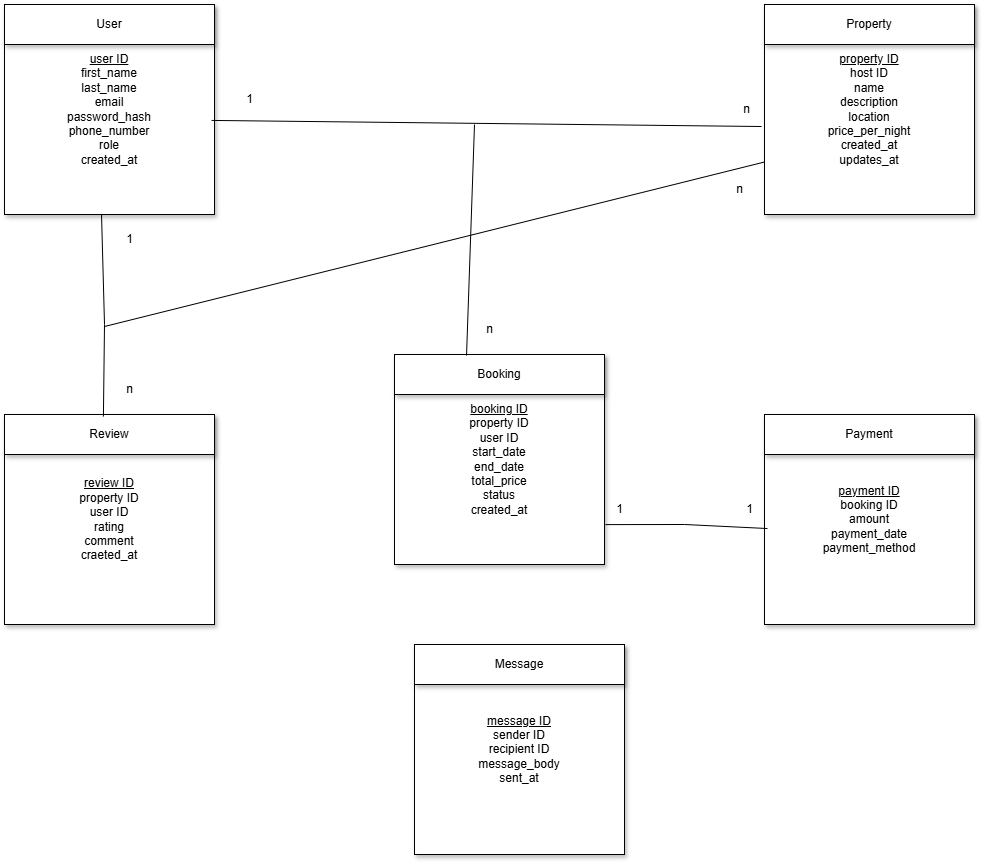

The diagram above was exported from draw.io. Its source (the exported page's mxGraphModel, read from the mxfile embedded in the PNG):
<mxGraphModel dx="1111" dy="473" grid="1" gridSize="10" guides="1" tooltips="1" connect="1" arrows="1" fold="1" page="1" pageScale="1" pageWidth="827" pageHeight="1169" math="0" shadow="0">
  <root>
    <mxCell id="0" />
    <mxCell id="1" parent="0" />
    <mxCell id="-MOmes45W2ETOp_4r09T-1" value="&lt;u&gt;user ID&lt;/u&gt;&lt;div&gt;first_name&lt;/div&gt;&lt;div&gt;last_name&lt;/div&gt;&lt;div&gt;email&lt;/div&gt;&lt;div&gt;password_hash&lt;/div&gt;&lt;div&gt;phone_number&lt;/div&gt;&lt;div&gt;role&lt;/div&gt;&lt;div&gt;created_at&lt;/div&gt;" style="whiteSpace=wrap;html=1;aspect=fixed;shadow=1;" vertex="1" parent="1">
      <mxGeometry x="100" y="40" width="210" height="210" as="geometry" />
    </mxCell>
    <mxCell id="-MOmes45W2ETOp_4r09T-2" value="User" style="rounded=0;whiteSpace=wrap;html=1;shadow=1;" vertex="1" parent="1">
      <mxGeometry x="100" y="40" width="210" height="40" as="geometry" />
    </mxCell>
    <mxCell id="-MOmes45W2ETOp_4r09T-4" value="&lt;u&gt;property ID&lt;/u&gt;&lt;div&gt;host ID&lt;br&gt;&lt;/div&gt;&lt;div&gt;name&lt;/div&gt;&lt;div&gt;description&lt;/div&gt;&lt;div&gt;location&lt;/div&gt;&lt;div&gt;price_per_night&lt;/div&gt;&lt;div&gt;created_at&lt;/div&gt;&lt;div&gt;updates_at&lt;/div&gt;" style="whiteSpace=wrap;html=1;aspect=fixed;shadow=1;" vertex="1" parent="1">
      <mxGeometry x="860" y="40" width="210" height="210" as="geometry" />
    </mxCell>
    <mxCell id="-MOmes45W2ETOp_4r09T-5" value="Property" style="rounded=0;whiteSpace=wrap;html=1;shadow=1;" vertex="1" parent="1">
      <mxGeometry x="860" y="40" width="210" height="40" as="geometry" />
    </mxCell>
    <mxCell id="-MOmes45W2ETOp_4r09T-6" value="&lt;u&gt;payment ID&lt;/u&gt;&lt;div&gt;booking ID&lt;/div&gt;&lt;div&gt;amount&lt;/div&gt;&lt;div&gt;payment_date&lt;/div&gt;&lt;div&gt;payment_method&lt;/div&gt;" style="whiteSpace=wrap;html=1;aspect=fixed;shadow=1;" vertex="1" parent="1">
      <mxGeometry x="860" y="450" width="210" height="210" as="geometry" />
    </mxCell>
    <mxCell id="-MOmes45W2ETOp_4r09T-7" value="Payment" style="rounded=0;whiteSpace=wrap;html=1;shadow=1;" vertex="1" parent="1">
      <mxGeometry x="860" y="450" width="210" height="40" as="geometry" />
    </mxCell>
    <mxCell id="-MOmes45W2ETOp_4r09T-8" value="&lt;u&gt;review ID&lt;/u&gt;&lt;div&gt;property ID&lt;/div&gt;&lt;div&gt;user ID&lt;/div&gt;&lt;div&gt;rating&lt;/div&gt;&lt;div&gt;comment&lt;/div&gt;&lt;div&gt;craeted_at&lt;/div&gt;" style="whiteSpace=wrap;html=1;aspect=fixed;shadow=1;" vertex="1" parent="1">
      <mxGeometry x="100" y="450" width="210" height="210" as="geometry" />
    </mxCell>
    <mxCell id="-MOmes45W2ETOp_4r09T-9" value="Review" style="rounded=0;whiteSpace=wrap;html=1;shadow=1;" vertex="1" parent="1">
      <mxGeometry x="100" y="450" width="210" height="40" as="geometry" />
    </mxCell>
    <mxCell id="-MOmes45W2ETOp_4r09T-10" value="&lt;u&gt;booking ID&lt;/u&gt;&lt;div&gt;property ID&lt;/div&gt;&lt;div&gt;user ID&lt;/div&gt;&lt;div&gt;start_date&lt;/div&gt;&lt;div&gt;end_date&lt;/div&gt;&lt;div&gt;total_price&lt;/div&gt;&lt;div&gt;status&lt;/div&gt;&lt;div&gt;created_at&lt;/div&gt;" style="whiteSpace=wrap;html=1;aspect=fixed;shadow=1;" vertex="1" parent="1">
      <mxGeometry x="490" y="390" width="210" height="210" as="geometry" />
    </mxCell>
    <mxCell id="-MOmes45W2ETOp_4r09T-11" value="Booking" style="rounded=0;whiteSpace=wrap;html=1;shadow=1;" vertex="1" parent="1">
      <mxGeometry x="490" y="390" width="210" height="40" as="geometry" />
    </mxCell>
    <mxCell id="-MOmes45W2ETOp_4r09T-12" value="&lt;u&gt;message ID&lt;/u&gt;&lt;div&gt;sender ID&lt;/div&gt;&lt;div&gt;recipient ID&lt;/div&gt;&lt;div&gt;message_body&lt;/div&gt;&lt;div&gt;sent_at&lt;/div&gt;" style="whiteSpace=wrap;html=1;aspect=fixed;shadow=1;" vertex="1" parent="1">
      <mxGeometry x="510" y="680" width="210" height="210" as="geometry" />
    </mxCell>
    <mxCell id="-MOmes45W2ETOp_4r09T-13" value="Message" style="rounded=0;whiteSpace=wrap;html=1;shadow=1;" vertex="1" parent="1">
      <mxGeometry x="510" y="680" width="210" height="40" as="geometry" />
    </mxCell>
    <mxCell id="-MOmes45W2ETOp_4r09T-26" value="" style="endArrow=none;html=1;rounded=0;exitX=0.986;exitY=0.552;exitDx=0;exitDy=0;exitPerimeter=0;entryX=-0.014;entryY=0.581;entryDx=0;entryDy=0;entryPerimeter=0;" edge="1" parent="1" source="-MOmes45W2ETOp_4r09T-1" target="-MOmes45W2ETOp_4r09T-4">
      <mxGeometry width="50" height="50" relative="1" as="geometry">
        <mxPoint x="540" y="270" as="sourcePoint" />
        <mxPoint x="590" y="220" as="targetPoint" />
      </mxGeometry>
    </mxCell>
    <mxCell id="-MOmes45W2ETOp_4r09T-27" value="" style="endArrow=none;html=1;rounded=0;exitX=0.343;exitY=0.025;exitDx=0;exitDy=0;exitPerimeter=0;" edge="1" parent="1" source="-MOmes45W2ETOp_4r09T-11">
      <mxGeometry width="50" height="50" relative="1" as="geometry">
        <mxPoint x="540" y="270" as="sourcePoint" />
        <mxPoint x="570" y="160" as="targetPoint" />
      </mxGeometry>
    </mxCell>
    <mxCell id="-MOmes45W2ETOp_4r09T-28" value="" style="endArrow=none;html=1;rounded=0;entryX=0.462;entryY=1;entryDx=0;entryDy=0;entryPerimeter=0;exitX=0.471;exitY=0.05;exitDx=0;exitDy=0;exitPerimeter=0;" edge="1" parent="1" source="-MOmes45W2ETOp_4r09T-9" target="-MOmes45W2ETOp_4r09T-1">
      <mxGeometry width="50" height="50" relative="1" as="geometry">
        <mxPoint x="540" y="400" as="sourcePoint" />
        <mxPoint x="590" y="350" as="targetPoint" />
        <Array as="points">
          <mxPoint x="200" y="360" />
        </Array>
      </mxGeometry>
    </mxCell>
    <mxCell id="-MOmes45W2ETOp_4r09T-29" value="" style="endArrow=none;html=1;rounded=0;exitX=0;exitY=0.75;exitDx=0;exitDy=0;" edge="1" parent="1" source="-MOmes45W2ETOp_4r09T-4">
      <mxGeometry width="50" height="50" relative="1" as="geometry">
        <mxPoint x="740" y="230" as="sourcePoint" />
        <mxPoint x="200" y="362" as="targetPoint" />
        <Array as="points" />
      </mxGeometry>
    </mxCell>
    <mxCell id="-MOmes45W2ETOp_4r09T-30" value="" style="endArrow=none;html=1;rounded=0;entryX=0.014;entryY=0.543;entryDx=0;entryDy=0;entryPerimeter=0;exitX=1.005;exitY=0.81;exitDx=0;exitDy=0;exitPerimeter=0;" edge="1" parent="1" source="-MOmes45W2ETOp_4r09T-10" target="-MOmes45W2ETOp_4r09T-6">
      <mxGeometry width="50" height="50" relative="1" as="geometry">
        <mxPoint x="550" y="500" as="sourcePoint" />
        <mxPoint x="600" y="450" as="targetPoint" />
        <Array as="points">
          <mxPoint x="780" y="560" />
        </Array>
      </mxGeometry>
    </mxCell>
    <mxCell id="-MOmes45W2ETOp_4r09T-31" value="1" style="text;html=1;align=center;verticalAlign=middle;resizable=0;points=[];autosize=1;strokeColor=none;fillColor=none;" vertex="1" parent="1">
      <mxGeometry x="330" y="120" width="30" height="30" as="geometry" />
    </mxCell>
    <mxCell id="-MOmes45W2ETOp_4r09T-32" value="n" style="text;html=1;align=center;verticalAlign=middle;resizable=0;points=[];autosize=1;strokeColor=none;fillColor=none;" vertex="1" parent="1">
      <mxGeometry x="827" y="130" width="30" height="30" as="geometry" />
    </mxCell>
    <mxCell id="-MOmes45W2ETOp_4r09T-33" value="n" style="text;html=1;align=center;verticalAlign=middle;resizable=0;points=[];autosize=1;strokeColor=none;fillColor=none;" vertex="1" parent="1">
      <mxGeometry x="570" y="350" width="30" height="30" as="geometry" />
    </mxCell>
    <mxCell id="-MOmes45W2ETOp_4r09T-34" value="1" style="text;html=1;align=center;verticalAlign=middle;resizable=0;points=[];autosize=1;strokeColor=none;fillColor=none;" vertex="1" parent="1">
      <mxGeometry x="210" y="260" width="30" height="30" as="geometry" />
    </mxCell>
    <mxCell id="-MOmes45W2ETOp_4r09T-35" value="n" style="text;html=1;align=center;verticalAlign=middle;resizable=0;points=[];autosize=1;strokeColor=none;fillColor=none;" vertex="1" parent="1">
      <mxGeometry x="210" y="410" width="30" height="30" as="geometry" />
    </mxCell>
    <mxCell id="-MOmes45W2ETOp_4r09T-36" value="n" style="text;html=1;align=center;verticalAlign=middle;resizable=0;points=[];autosize=1;strokeColor=none;fillColor=none;" vertex="1" parent="1">
      <mxGeometry x="820" y="210" width="30" height="30" as="geometry" />
    </mxCell>
    <mxCell id="-MOmes45W2ETOp_4r09T-37" value="1" style="text;html=1;align=center;verticalAlign=middle;resizable=0;points=[];autosize=1;strokeColor=none;fillColor=none;" vertex="1" parent="1">
      <mxGeometry x="700" y="530" width="30" height="30" as="geometry" />
    </mxCell>
    <mxCell id="-MOmes45W2ETOp_4r09T-38" value="1" style="text;html=1;align=center;verticalAlign=middle;resizable=0;points=[];autosize=1;strokeColor=none;fillColor=none;" vertex="1" parent="1">
      <mxGeometry x="830" y="530" width="30" height="30" as="geometry" />
    </mxCell>
  </root>
</mxGraphModel>